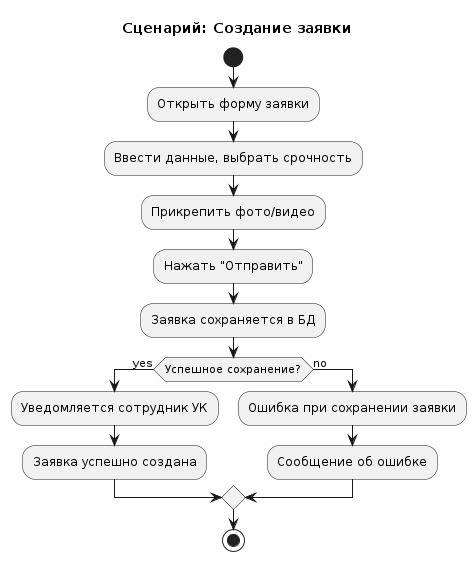

The diagram above was rendered by PlantUML. Its source (embedded in the PNG):
@startuml
title Сценарий: Создание заявки

|Создание заявки|
start
:Открыть форму заявки;
:Ввести данные, выбрать срочность;
:Прикрепить фото/видео;
:Нажать "Отправить";
:Заявка сохраняется в БД;

if (Успешное сохранение?) then (yes)
  :Уведомляется сотрудник УК;
  :Заявка успешно создана;
else (no)
  :Ошибка при сохранении заявки;
  :Сообщение об ошибке;
endif
stop
@enduml